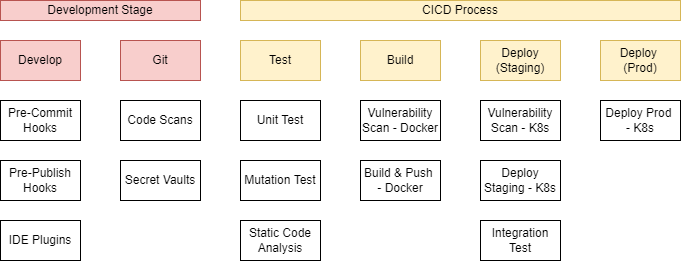

The diagram above was exported from draw.io. Its source (the exported page's mxGraphModel, read from the mxfile embedded in the PNG):
<mxGraphModel dx="595" dy="325" grid="1" gridSize="10" guides="1" tooltips="1" connect="1" arrows="1" fold="1" page="1" pageScale="1" pageWidth="850" pageHeight="1100" math="0" shadow="0">
  <root>
    <mxCell id="0" />
    <mxCell id="1" parent="0" />
    <mxCell id="2" value="Develop" style="rounded=0;whiteSpace=wrap;html=1;fillColor=#f8cecc;strokeColor=#b85450;" vertex="1" parent="1">
      <mxGeometry x="40" y="160" width="80" height="40" as="geometry" />
    </mxCell>
    <mxCell id="3" value="Git" style="rounded=0;whiteSpace=wrap;html=1;fillColor=#f8cecc;strokeColor=#b85450;" vertex="1" parent="1">
      <mxGeometry x="160" y="160" width="80" height="40" as="geometry" />
    </mxCell>
    <mxCell id="5" value="Test" style="rounded=0;whiteSpace=wrap;html=1;fillColor=#fff2cc;strokeColor=#d6b656;" vertex="1" parent="1">
      <mxGeometry x="280" y="160" width="80" height="40" as="geometry" />
    </mxCell>
    <mxCell id="6" value="Build" style="rounded=0;whiteSpace=wrap;html=1;fillColor=#fff2cc;strokeColor=#d6b656;" vertex="1" parent="1">
      <mxGeometry x="400" y="160" width="80" height="40" as="geometry" />
    </mxCell>
    <mxCell id="7" value="Deploy (Staging)" style="rounded=0;whiteSpace=wrap;html=1;fillColor=#fff2cc;strokeColor=#d6b656;" vertex="1" parent="1">
      <mxGeometry x="520" y="160" width="80" height="40" as="geometry" />
    </mxCell>
    <mxCell id="8" value="Deploy &lt;br&gt;(Prod)" style="rounded=0;whiteSpace=wrap;html=1;fillColor=#fff2cc;strokeColor=#d6b656;" vertex="1" parent="1">
      <mxGeometry x="640" y="160" width="80" height="40" as="geometry" />
    </mxCell>
    <mxCell id="9" value="CICD Process" style="rounded=0;whiteSpace=wrap;html=1;fillColor=#fff2cc;strokeColor=#d6b656;" vertex="1" parent="1">
      <mxGeometry x="280" y="120" width="440" height="20" as="geometry" />
    </mxCell>
    <mxCell id="10" value="Pre-Commit Hooks" style="rounded=0;whiteSpace=wrap;html=1;" vertex="1" parent="1">
      <mxGeometry x="40" y="220" width="80" height="40" as="geometry" />
    </mxCell>
    <mxCell id="11" value="Pre-Publish Hooks" style="rounded=0;whiteSpace=wrap;html=1;" vertex="1" parent="1">
      <mxGeometry x="40" y="280" width="80" height="40" as="geometry" />
    </mxCell>
    <mxCell id="12" value="IDE Plugins" style="rounded=0;whiteSpace=wrap;html=1;" vertex="1" parent="1">
      <mxGeometry x="40" y="340" width="80" height="40" as="geometry" />
    </mxCell>
    <mxCell id="13" value="Code Scans" style="rounded=0;whiteSpace=wrap;html=1;" vertex="1" parent="1">
      <mxGeometry x="160" y="220" width="80" height="40" as="geometry" />
    </mxCell>
    <mxCell id="14" value="Secret Vaults" style="rounded=0;whiteSpace=wrap;html=1;" vertex="1" parent="1">
      <mxGeometry x="160" y="280" width="80" height="40" as="geometry" />
    </mxCell>
    <mxCell id="15" value="Unit Test" style="rounded=0;whiteSpace=wrap;html=1;" vertex="1" parent="1">
      <mxGeometry x="280" y="220" width="80" height="40" as="geometry" />
    </mxCell>
    <mxCell id="16" value="Mutation Test" style="rounded=0;whiteSpace=wrap;html=1;" vertex="1" parent="1">
      <mxGeometry x="280" y="280" width="80" height="40" as="geometry" />
    </mxCell>
    <mxCell id="17" value="Static Code Analysis" style="rounded=0;whiteSpace=wrap;html=1;" vertex="1" parent="1">
      <mxGeometry x="280" y="340" width="80" height="40" as="geometry" />
    </mxCell>
    <mxCell id="18" value="Development Stage" style="rounded=0;whiteSpace=wrap;html=1;fillColor=#f8cecc;strokeColor=#b85450;" vertex="1" parent="1">
      <mxGeometry x="40" y="120" width="200" height="20" as="geometry" />
    </mxCell>
    <mxCell id="20" value="Vulnerability Scan - Docker" style="rounded=0;whiteSpace=wrap;html=1;" vertex="1" parent="1">
      <mxGeometry x="400" y="220" width="80" height="40" as="geometry" />
    </mxCell>
    <mxCell id="21" value="Build &amp;amp; Push &lt;br&gt;- Docker" style="rounded=0;whiteSpace=wrap;html=1;" vertex="1" parent="1">
      <mxGeometry x="400" y="280" width="80" height="40" as="geometry" />
    </mxCell>
    <mxCell id="26" value="&lt;font style=&quot;font-size: 12px;&quot;&gt;Deploy Staging - K8s&lt;/font&gt;" style="rounded=0;whiteSpace=wrap;html=1;" vertex="1" parent="1">
      <mxGeometry x="520" y="280" width="80" height="40" as="geometry" />
    </mxCell>
    <mxCell id="31" value="Vulnerability Scan - K8s" style="rounded=0;whiteSpace=wrap;html=1;" vertex="1" parent="1">
      <mxGeometry x="520" y="220" width="80" height="40" as="geometry" />
    </mxCell>
    <mxCell id="32" value="&lt;font style=&quot;font-size: 12px;&quot;&gt;Integration Test&lt;/font&gt;" style="rounded=0;whiteSpace=wrap;html=1;" vertex="1" parent="1">
      <mxGeometry x="520" y="340" width="80" height="40" as="geometry" />
    </mxCell>
    <mxCell id="33" value="&lt;font style=&quot;font-size: 12px;&quot;&gt;Deploy Prod &lt;br&gt;- K8s&lt;/font&gt;" style="rounded=0;whiteSpace=wrap;html=1;" vertex="1" parent="1">
      <mxGeometry x="640" y="220" width="80" height="40" as="geometry" />
    </mxCell>
  </root>
</mxGraphModel>